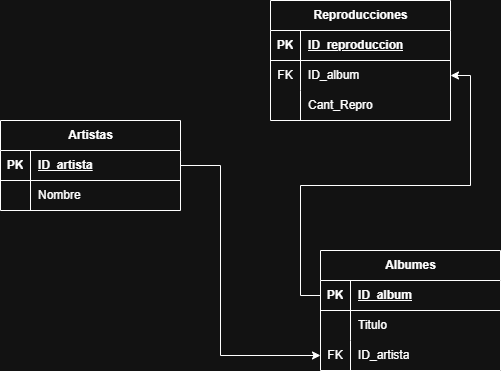

The diagram above was exported from draw.io. Its source (the exported page's mxGraphModel, read from the mxfile embedded in the PNG):
<mxGraphModel dx="1414" dy="785" grid="1" gridSize="10" guides="1" tooltips="1" connect="1" arrows="1" fold="1" page="1" pageScale="1" pageWidth="827" pageHeight="1169" math="0" shadow="0">
  <root>
    <mxCell id="0" />
    <mxCell id="1" parent="0" />
    <mxCell id="AZ-_Tnjm-fB0kNEDhAO9-39" parent="1" style="shape=table;startSize=30;container=1;collapsible=1;childLayout=tableLayout;fixedRows=1;rowLines=0;fontStyle=1;align=center;resizeLast=1;html=1;" value="Artistas" vertex="1">
      <mxGeometry height="90" width="180" x="150" y="330" as="geometry" />
    </mxCell>
    <mxCell id="AZ-_Tnjm-fB0kNEDhAO9-40" parent="AZ-_Tnjm-fB0kNEDhAO9-39" style="shape=tableRow;horizontal=0;startSize=0;swimlaneHead=0;swimlaneBody=0;fillColor=none;collapsible=0;dropTarget=0;points=[[0,0.5],[1,0.5]];portConstraint=eastwest;top=0;left=0;right=0;bottom=1;" value="" vertex="1">
      <mxGeometry height="30" width="180" y="30" as="geometry" />
    </mxCell>
    <mxCell id="AZ-_Tnjm-fB0kNEDhAO9-41" parent="AZ-_Tnjm-fB0kNEDhAO9-40" style="shape=partialRectangle;connectable=0;fillColor=none;top=0;left=0;bottom=0;right=0;fontStyle=1;overflow=hidden;whiteSpace=wrap;html=1;" value="PK" vertex="1">
      <mxGeometry height="30" width="30" as="geometry">
        <mxRectangle height="30" width="30" as="alternateBounds" />
      </mxGeometry>
    </mxCell>
    <mxCell id="AZ-_Tnjm-fB0kNEDhAO9-42" parent="AZ-_Tnjm-fB0kNEDhAO9-40" style="shape=partialRectangle;connectable=0;fillColor=none;top=0;left=0;bottom=0;right=0;align=left;spacingLeft=6;fontStyle=5;overflow=hidden;whiteSpace=wrap;html=1;" value="ID_artista" vertex="1">
      <mxGeometry height="30" width="150" x="30" as="geometry">
        <mxRectangle height="30" width="150" as="alternateBounds" />
      </mxGeometry>
    </mxCell>
    <mxCell id="AZ-_Tnjm-fB0kNEDhAO9-43" parent="AZ-_Tnjm-fB0kNEDhAO9-39" style="shape=tableRow;horizontal=0;startSize=0;swimlaneHead=0;swimlaneBody=0;fillColor=none;collapsible=0;dropTarget=0;points=[[0,0.5],[1,0.5]];portConstraint=eastwest;top=0;left=0;right=0;bottom=0;" value="" vertex="1">
      <mxGeometry height="30" width="180" y="60" as="geometry" />
    </mxCell>
    <mxCell id="AZ-_Tnjm-fB0kNEDhAO9-44" parent="AZ-_Tnjm-fB0kNEDhAO9-43" style="shape=partialRectangle;connectable=0;fillColor=none;top=0;left=0;bottom=0;right=0;editable=1;overflow=hidden;whiteSpace=wrap;html=1;" value="" vertex="1">
      <mxGeometry height="30" width="30" as="geometry">
        <mxRectangle height="30" width="30" as="alternateBounds" />
      </mxGeometry>
    </mxCell>
    <mxCell id="AZ-_Tnjm-fB0kNEDhAO9-45" parent="AZ-_Tnjm-fB0kNEDhAO9-43" style="shape=partialRectangle;connectable=0;fillColor=none;top=0;left=0;bottom=0;right=0;align=left;spacingLeft=6;overflow=hidden;whiteSpace=wrap;html=1;" value="Nombre" vertex="1">
      <mxGeometry height="30" width="150" x="30" as="geometry">
        <mxRectangle height="30" width="150" as="alternateBounds" />
      </mxGeometry>
    </mxCell>
    <mxCell id="AZ-_Tnjm-fB0kNEDhAO9-46" parent="1" style="shape=table;startSize=30;container=1;collapsible=1;childLayout=tableLayout;fixedRows=1;rowLines=0;fontStyle=1;align=center;resizeLast=1;html=1;" value="Reproducciones" vertex="1">
      <mxGeometry height="120" width="180" x="420" y="210" as="geometry" />
    </mxCell>
    <mxCell id="AZ-_Tnjm-fB0kNEDhAO9-47" parent="AZ-_Tnjm-fB0kNEDhAO9-46" style="shape=tableRow;horizontal=0;startSize=0;swimlaneHead=0;swimlaneBody=0;fillColor=none;collapsible=0;dropTarget=0;points=[[0,0.5],[1,0.5]];portConstraint=eastwest;top=0;left=0;right=0;bottom=1;" value="" vertex="1">
      <mxGeometry height="30" width="180" y="30" as="geometry" />
    </mxCell>
    <mxCell id="AZ-_Tnjm-fB0kNEDhAO9-48" parent="AZ-_Tnjm-fB0kNEDhAO9-47" style="shape=partialRectangle;connectable=0;fillColor=none;top=0;left=0;bottom=0;right=0;fontStyle=1;overflow=hidden;whiteSpace=wrap;html=1;" value="PK" vertex="1">
      <mxGeometry height="30" width="30" as="geometry">
        <mxRectangle height="30" width="30" as="alternateBounds" />
      </mxGeometry>
    </mxCell>
    <mxCell id="AZ-_Tnjm-fB0kNEDhAO9-49" parent="AZ-_Tnjm-fB0kNEDhAO9-47" style="shape=partialRectangle;connectable=0;fillColor=none;top=0;left=0;bottom=0;right=0;align=left;spacingLeft=6;fontStyle=5;overflow=hidden;whiteSpace=wrap;html=1;" value="ID_reproduccion" vertex="1">
      <mxGeometry height="30" width="150" x="30" as="geometry">
        <mxRectangle height="30" width="150" as="alternateBounds" />
      </mxGeometry>
    </mxCell>
    <mxCell id="AZ-_Tnjm-fB0kNEDhAO9-50" parent="AZ-_Tnjm-fB0kNEDhAO9-46" style="shape=tableRow;horizontal=0;startSize=0;swimlaneHead=0;swimlaneBody=0;fillColor=none;collapsible=0;dropTarget=0;points=[[0,0.5],[1,0.5]];portConstraint=eastwest;top=0;left=0;right=0;bottom=0;" value="" vertex="1">
      <mxGeometry height="30" width="180" y="60" as="geometry" />
    </mxCell>
    <mxCell id="AZ-_Tnjm-fB0kNEDhAO9-51" parent="AZ-_Tnjm-fB0kNEDhAO9-50" style="shape=partialRectangle;connectable=0;fillColor=none;top=0;left=0;bottom=0;right=0;editable=1;overflow=hidden;whiteSpace=wrap;html=1;" value="FK" vertex="1">
      <mxGeometry height="30" width="30" as="geometry">
        <mxRectangle height="30" width="30" as="alternateBounds" />
      </mxGeometry>
    </mxCell>
    <mxCell id="AZ-_Tnjm-fB0kNEDhAO9-52" parent="AZ-_Tnjm-fB0kNEDhAO9-50" style="shape=partialRectangle;connectable=0;fillColor=none;top=0;left=0;bottom=0;right=0;align=left;spacingLeft=6;overflow=hidden;whiteSpace=wrap;html=1;" value="ID_album" vertex="1">
      <mxGeometry height="30" width="150" x="30" as="geometry">
        <mxRectangle height="30" width="150" as="alternateBounds" />
      </mxGeometry>
    </mxCell>
    <mxCell id="AZ-_Tnjm-fB0kNEDhAO9-53" parent="AZ-_Tnjm-fB0kNEDhAO9-46" style="shape=tableRow;horizontal=0;startSize=0;swimlaneHead=0;swimlaneBody=0;fillColor=none;collapsible=0;dropTarget=0;points=[[0,0.5],[1,0.5]];portConstraint=eastwest;top=0;left=0;right=0;bottom=0;" value="" vertex="1">
      <mxGeometry height="30" width="180" y="90" as="geometry" />
    </mxCell>
    <mxCell id="AZ-_Tnjm-fB0kNEDhAO9-54" parent="AZ-_Tnjm-fB0kNEDhAO9-53" style="shape=partialRectangle;connectable=0;fillColor=none;top=0;left=0;bottom=0;right=0;editable=1;overflow=hidden;whiteSpace=wrap;html=1;" value="" vertex="1">
      <mxGeometry height="30" width="30" as="geometry">
        <mxRectangle height="30" width="30" as="alternateBounds" />
      </mxGeometry>
    </mxCell>
    <mxCell id="AZ-_Tnjm-fB0kNEDhAO9-55" parent="AZ-_Tnjm-fB0kNEDhAO9-53" style="shape=partialRectangle;connectable=0;fillColor=none;top=0;left=0;bottom=0;right=0;align=left;spacingLeft=6;overflow=hidden;whiteSpace=wrap;html=1;" value="Cant_Repro" vertex="1">
      <mxGeometry height="30" width="150" x="30" as="geometry">
        <mxRectangle height="30" width="150" as="alternateBounds" />
      </mxGeometry>
    </mxCell>
    <mxCell id="AZ-_Tnjm-fB0kNEDhAO9-56" parent="1" style="shape=table;startSize=30;container=1;collapsible=1;childLayout=tableLayout;fixedRows=1;rowLines=0;fontStyle=1;align=center;resizeLast=1;html=1;" value="Albumes" vertex="1">
      <mxGeometry height="120" width="180" x="470" y="460" as="geometry" />
    </mxCell>
    <mxCell id="AZ-_Tnjm-fB0kNEDhAO9-57" parent="AZ-_Tnjm-fB0kNEDhAO9-56" style="shape=tableRow;horizontal=0;startSize=0;swimlaneHead=0;swimlaneBody=0;fillColor=none;collapsible=0;dropTarget=0;points=[[0,0.5],[1,0.5]];portConstraint=eastwest;top=0;left=0;right=0;bottom=1;" value="" vertex="1">
      <mxGeometry height="30" width="180" y="30" as="geometry" />
    </mxCell>
    <mxCell id="AZ-_Tnjm-fB0kNEDhAO9-58" parent="AZ-_Tnjm-fB0kNEDhAO9-57" style="shape=partialRectangle;connectable=0;fillColor=none;top=0;left=0;bottom=0;right=0;fontStyle=1;overflow=hidden;whiteSpace=wrap;html=1;" value="PK" vertex="1">
      <mxGeometry height="30" width="30" as="geometry">
        <mxRectangle height="30" width="30" as="alternateBounds" />
      </mxGeometry>
    </mxCell>
    <mxCell id="AZ-_Tnjm-fB0kNEDhAO9-59" parent="AZ-_Tnjm-fB0kNEDhAO9-57" style="shape=partialRectangle;connectable=0;fillColor=none;top=0;left=0;bottom=0;right=0;align=left;spacingLeft=6;fontStyle=5;overflow=hidden;whiteSpace=wrap;html=1;" value="ID_album" vertex="1">
      <mxGeometry height="30" width="150" x="30" as="geometry">
        <mxRectangle height="30" width="150" as="alternateBounds" />
      </mxGeometry>
    </mxCell>
    <mxCell id="AZ-_Tnjm-fB0kNEDhAO9-60" parent="AZ-_Tnjm-fB0kNEDhAO9-56" style="shape=tableRow;horizontal=0;startSize=0;swimlaneHead=0;swimlaneBody=0;fillColor=none;collapsible=0;dropTarget=0;points=[[0,0.5],[1,0.5]];portConstraint=eastwest;top=0;left=0;right=0;bottom=0;" value="" vertex="1">
      <mxGeometry height="30" width="180" y="60" as="geometry" />
    </mxCell>
    <mxCell id="AZ-_Tnjm-fB0kNEDhAO9-61" parent="AZ-_Tnjm-fB0kNEDhAO9-60" style="shape=partialRectangle;connectable=0;fillColor=none;top=0;left=0;bottom=0;right=0;editable=1;overflow=hidden;whiteSpace=wrap;html=1;" value="" vertex="1">
      <mxGeometry height="30" width="30" as="geometry">
        <mxRectangle height="30" width="30" as="alternateBounds" />
      </mxGeometry>
    </mxCell>
    <mxCell id="AZ-_Tnjm-fB0kNEDhAO9-62" parent="AZ-_Tnjm-fB0kNEDhAO9-60" style="shape=partialRectangle;connectable=0;fillColor=none;top=0;left=0;bottom=0;right=0;align=left;spacingLeft=6;overflow=hidden;whiteSpace=wrap;html=1;" value="Titulo" vertex="1">
      <mxGeometry height="30" width="150" x="30" as="geometry">
        <mxRectangle height="30" width="150" as="alternateBounds" />
      </mxGeometry>
    </mxCell>
    <mxCell id="AZ-_Tnjm-fB0kNEDhAO9-63" parent="AZ-_Tnjm-fB0kNEDhAO9-56" style="shape=tableRow;horizontal=0;startSize=0;swimlaneHead=0;swimlaneBody=0;fillColor=none;collapsible=0;dropTarget=0;points=[[0,0.5],[1,0.5]];portConstraint=eastwest;top=0;left=0;right=0;bottom=0;" value="" vertex="1">
      <mxGeometry height="30" width="180" y="90" as="geometry" />
    </mxCell>
    <mxCell id="AZ-_Tnjm-fB0kNEDhAO9-64" parent="AZ-_Tnjm-fB0kNEDhAO9-63" style="shape=partialRectangle;connectable=0;fillColor=none;top=0;left=0;bottom=0;right=0;editable=1;overflow=hidden;whiteSpace=wrap;html=1;" value="FK" vertex="1">
      <mxGeometry height="30" width="30" as="geometry">
        <mxRectangle height="30" width="30" as="alternateBounds" />
      </mxGeometry>
    </mxCell>
    <mxCell id="AZ-_Tnjm-fB0kNEDhAO9-65" parent="AZ-_Tnjm-fB0kNEDhAO9-63" style="shape=partialRectangle;connectable=0;fillColor=none;top=0;left=0;bottom=0;right=0;align=left;spacingLeft=6;overflow=hidden;whiteSpace=wrap;html=1;" value="ID_artista" vertex="1">
      <mxGeometry height="30" width="150" x="30" as="geometry">
        <mxRectangle height="30" width="150" as="alternateBounds" />
      </mxGeometry>
    </mxCell>
    <mxCell id="AZ-_Tnjm-fB0kNEDhAO9-66" edge="1" parent="1" source="AZ-_Tnjm-fB0kNEDhAO9-39" style="edgeStyle=orthogonalEdgeStyle;rounded=0;orthogonalLoop=1;jettySize=auto;html=1;entryX=0;entryY=0.5;entryDx=0;entryDy=0;" target="AZ-_Tnjm-fB0kNEDhAO9-63">
      <mxGeometry relative="1" as="geometry">
        <Array as="points">
          <mxPoint x="370" y="375" />
          <mxPoint x="370" y="565" />
        </Array>
      </mxGeometry>
    </mxCell>
    <mxCell id="AZ-_Tnjm-fB0kNEDhAO9-71" edge="1" parent="1" source="AZ-_Tnjm-fB0kNEDhAO9-57" style="edgeStyle=orthogonalEdgeStyle;rounded=0;orthogonalLoop=1;jettySize=auto;html=1;entryX=1;entryY=0.5;entryDx=0;entryDy=0;" target="AZ-_Tnjm-fB0kNEDhAO9-50">
      <mxGeometry relative="1" as="geometry" />
    </mxCell>
  </root>
</mxGraphModel>